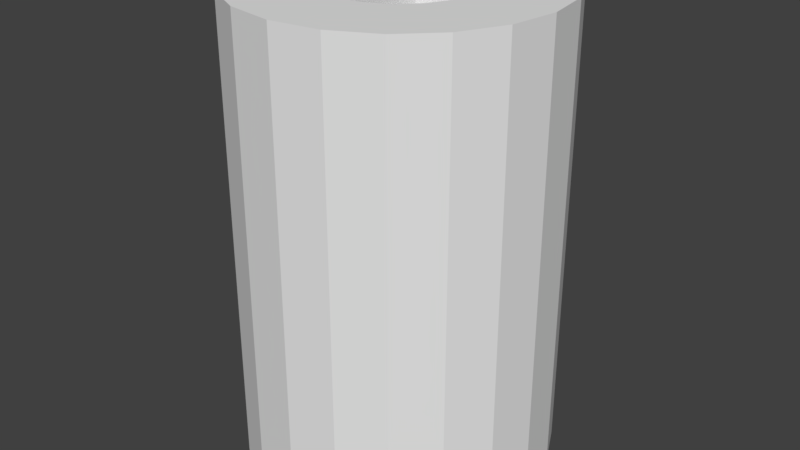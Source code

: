 # Source: Coupling.blend  (saved by Blender 2.77.0; exported with 4.5.12 LTS)
import bpy
from mathutils import Matrix  # noqa: F401  (used for matrix-valued properties, if any)

bpy.ops.wm.read_factory_settings(use_empty=True)
scene = bpy.context.scene
scene.name = 'Scene'

# ---- collections
col_collection_1 = bpy.data.collections.new('Collection 1'); scene.collection.children.link(col_collection_1)

# ---- world
world_world = bpy.data.worlds.new('World'); scene.world = world_world
world_world.color = (0.05088, 0.05088, 0.05088)
world_world.use_sun_shadow = False
world_world.sun_shadow_jitter_overblur = 0.0
world_world.cycles.sampling_method = 'MANUAL'

# ---- meshes
me_cube_001 = bpy.data.meshes.new('Cube.001')
me_cube_001.from_pydata([(-1000.0, -3938.0, -1000.0), (-1000.0, -3938.0, 1000.0), (-1000.0, 2981.0, -1000.0), (-1000.0, 2981.0, 1000.0), (1000.0, -3938.0, -1000.0), (1000.0, -3938.0, 1000.0), (1000.0, 2981.0, -1000.0), (1000.0, 2981.0, 1000.0)], [], [(0, 1, 3, 2), (2, 3, 7, 6), (6, 7, 5, 4), (4, 5, 1, 0), (2, 6, 4, 0), (7, 3, 1, 5)])
me_cube_001.use_remesh_preserve_volume = False
me_cube_001.use_remesh_preserve_attributes = False
me_cube_001.use_mirror_vertex_groups = False
me_cube_001.update()
me_cool_elzing_waasa = bpy.data.meshes.new('Cool Elzing-Waasa')
me_cool_elzing_waasa.from_pydata([(1.856, 2.497, -5.92), (3.236, 2.346, -5.92), (3.804, 1.231, -5.92), (4.0, -0.00546, -5.92), (3.003, -0.9055, -5.92), (-3.804, 1.231, 6.08), (-4.0, -0.00546, 6.08), (-2.002, -0.00546, 6.08), (-2.351, 3.231, -5.92), (-1.236, 3.799, -5.92), (-1.856, 2.497, -5.92), (-5.341e-05, 3.995, -5.92), (1.236, 3.799, -5.92), (2.351, 3.231, -5.92), (-3.236, 2.346, -5.92), (-3.804, 1.231, -5.92), (-3.002, -0.9055, -5.92), (-1.904, 0.6135, 6.08), (-1.62, 1.172, 6.08), (3.236, -2.356, -5.92), (2.351, -3.241, -5.92), (-5.341e-05, -3.008, -5.92), (1.236, -3.809, -5.92), (3.804, -1.241, -5.92), (-4.0, -0.00546, -5.92), (1.177, -1.625, 6.08), (3.236, -2.356, 6.08), (1.62, -1.182, 6.08), (-0.6191, -1.909, 6.08), (-1.177, -1.625, 1.078), (-1.177, -1.625, 6.08), (-5.341e-05, -4.005, -5.92), (-1.236, -3.809, -5.92), (-2.351, -3.241, -5.92), (-3.236, -2.356, -5.92), (-3.804, -1.241, -5.92), (0.6189, -1.909, 6.08), (1.236, -3.809, 6.08), (-1.177, 1.615, 6.08), (-1.62, 1.172, 1.078), (-1.62, -1.182, 6.08), (-3.236, 2.346, 6.08), (1.904, -0.6245, 6.08), (3.804, -1.241, 6.08), (2.003, -0.00546, 6.08), (4.0, -0.00546, 6.08), (3.804, 1.231, 6.08), (0.6189, 1.899, 1.078), (0.6189, 1.899, 6.08), (-5.341e-05, 1.997, 6.08), (2.351, -3.241, 6.08), (-5.341e-05, -2.008, 6.08), (-5.341e-05, -4.005, 6.08), (-1.236, -3.809, 6.08), (1.177, 1.615, 6.08), (1.236, 3.799, 6.08), (-3.804, -1.241, 6.08), (-1.904, -0.6245, 6.08), (-3.236, -2.356, 6.08), (-2.351, -3.241, 6.08), (1.904, 0.6135, 6.08), (1.904, 0.6135, 1.078), (1.62, 1.172, 6.08), (-5.341e-05, 3.995, 6.08), (-1.236, 3.799, 6.08), (-0.6191, 1.899, 6.08), (2.351, 3.231, 6.08), (3.236, 2.346, 6.08), (2.003, -0.00546, 1.078), (-2.351, 3.231, 6.08), (1.904, -0.6245, 1.078), (1.62, -1.182, 1.078), (0.6189, -1.909, 1.078), (1.177, -1.625, 1.078), (-5.341e-05, -2.008, 1.078), (-2.002, -0.00546, 1.078), (-1.904, -0.6245, 1.078), (-1.904, 0.6135, 1.078), (-1.62, -1.182, 1.078), (-0.6191, -1.909, 1.078), (-3.002, -0.9055, -1.917), (-1.856, 2.497, -1.917), (-5.341e-05, -3.008, -1.917), (3.003, -0.9055, -1.917), (1.856, 2.497, -1.917), (-1.177, 1.615, 1.078), (-0.6191, 1.899, 1.078), (-5.341e-05, 1.997, 1.078), (1.177, 1.615, 1.078), (1.62, 1.172, 1.078)], [], [(0, 1, 2), (3, 4, 2), (5, 6, 7), (8, 9, 10), (9, 11, 10), (0, 10, 11), (11, 12, 0), (12, 13, 0), (1, 0, 13), (8, 10, 14), (15, 14, 10), (15, 10, 16), (17, 18, 5), (19, 20, 4), (21, 4, 20), (21, 20, 22), (0, 2, 4), (3, 23, 4), (19, 4, 23), (24, 15, 16), (25, 26, 27), (28, 29, 30), (31, 32, 21), (22, 31, 21), (32, 33, 21), (21, 33, 16), (34, 16, 33), (35, 16, 34), (24, 16, 35), (36, 37, 25), (38, 18, 39), (40, 30, 29), (41, 5, 18), (42, 27, 43), (26, 43, 27), (44, 42, 43), (43, 45, 44), (45, 46, 44), (47, 48, 49), (26, 25, 50), (50, 25, 37), (36, 51, 37), (52, 37, 51), (28, 53, 51), (52, 51, 53), (54, 48, 47), (54, 55, 48), (6, 56, 7), (17, 5, 7), (40, 57, 56), (56, 58, 40), (53, 30, 59), (58, 59, 40), (60, 44, 46), (61, 60, 62), (49, 48, 55), (55, 63, 49), (63, 64, 49), (65, 49, 64), (66, 54, 67), (54, 62, 67), (55, 54, 66), (46, 67, 62), (62, 60, 46), (68, 44, 61), (60, 61, 44), (38, 69, 18), (65, 64, 38), (69, 38, 64), (41, 18, 69), (70, 42, 68), (44, 68, 42), (30, 53, 28), (42, 70, 71), (42, 71, 27), (40, 59, 30), (57, 7, 56), (27, 71, 25), (25, 72, 36), (36, 72, 51), (33, 59, 34), (58, 34, 59), (56, 35, 34), (56, 34, 58), (35, 56, 24), (6, 24, 56), (5, 24, 6), (73, 25, 71), (25, 73, 72), (9, 63, 11), (3, 45, 43), (74, 51, 72), (3, 43, 23), (26, 19, 43), (23, 43, 19), (20, 19, 50), (26, 50, 19), (75, 76, 77), (77, 76, 78), (77, 78, 29), (77, 29, 79), (77, 79, 74), (77, 74, 72), (77, 72, 73), (77, 73, 71), (77, 71, 70), (77, 70, 68), (77, 68, 61), (80, 81, 82), (20, 50, 22), (37, 22, 50), (82, 83, 4), (82, 4, 21), (15, 24, 5), (0, 4, 83), (15, 5, 14), (41, 14, 5), (37, 52, 22), (31, 22, 52), (80, 82, 21), (80, 21, 16), (69, 8, 14), (69, 14, 41), (28, 51, 79), (74, 79, 51), (9, 69, 64), (69, 9, 8), (9, 64, 63), (28, 79, 29), (78, 40, 29), (12, 11, 55), (63, 55, 11), (40, 78, 57), (76, 57, 78), (67, 1, 13), (66, 13, 55), (55, 13, 12), (7, 57, 76), (7, 76, 75), (66, 67, 13), (7, 75, 17), (77, 17, 75), (83, 82, 84), (84, 82, 81), (2, 1, 46), (67, 46, 1), (3, 46, 45), (83, 84, 0), (46, 3, 2), (77, 39, 17), (84, 81, 10), (84, 10, 0), (18, 17, 39), (81, 80, 10), (16, 10, 80), (85, 38, 39), (38, 85, 65), (86, 65, 85), (53, 32, 31), (87, 49, 65), (87, 65, 86), (49, 87, 47), (88, 54, 47), (54, 88, 62), (89, 62, 88), (62, 89, 61), (61, 89, 88), (61, 88, 47), (61, 47, 87), (61, 87, 86), (61, 86, 85), (61, 85, 39), (61, 39, 77), (31, 52, 53), (59, 33, 53), (32, 53, 33)])
me_cool_elzing_waasa.use_remesh_preserve_volume = False
me_cool_elzing_waasa.use_remesh_preserve_attributes = False
me_cool_elzing_waasa.use_mirror_vertex_groups = False
me_cool_elzing_waasa.update()

# ---- objects
ob_cube = bpy.data.objects.new('Cube', me_cube_001)
ob_cool_elzing_waasa = bpy.data.objects.new('Cool Elzing-Waasa', me_cool_elzing_waasa)

# ---- transforms, parenting, visibility, modifiers, constraints
ob_cube.location = (-2.214, 0.2476, 10.22)
ob_cube.scale = (0.001263, 0.0006317, 0.003158)
ob_cube.lineart.crease_threshold = 0.0
ob_cool_elzing_waasa.location = (0.2575, -0.0288, 5.705)
ob_cool_elzing_waasa.scale = (1.263, 1.263, 1.263)
ob_cool_elzing_waasa.lineart.crease_threshold = 0.0

# ---- collection membership
col_collection_1.objects.link(ob_cube)
col_collection_1.objects.link(ob_cool_elzing_waasa)

# ---- scene / render settings (as saved in the file)
scene.frame_start = 1; scene.frame_end = 250; scene.frame_set(1)
scene.render.engine = 'BLENDER_EEVEE_NEXT'
scene.render.resolution_percentage = 50
scene.render.dither_intensity = 0.0
scene.cycles.use_denoising = False
scene.cycles.samples = 128
scene.cycles.sampling_pattern = 'TABULATED_SOBOL'
scene.cycles.light_sampling_threshold = 0.0
scene.cycles.use_adaptive_sampling = False
scene.cycles.use_light_tree = False
scene.cycles.blur_glossy = 0.0
scene.cycles.sample_clamp_indirect = 0.0
scene.view_settings.view_transform = 'Standard'
scene.unit_settings.scale_length = 0.001
bpy.context.view_layer.update()

# ---- added for rendering (the .blend has no active camera and no usable light): camera, sun
cam_auto = bpy.data.cameras.new('AutoCamera')
cam_auto.lens = 50.0
cam_auto.sensor_width = 36.0
cam_auto.clip_end = 1000.0
ob_auto_camera = bpy.data.objects.new('AutoCamera', cam_auto)
scene.collection.objects.link(ob_auto_camera)
ob_auto_camera.location = (19.5335, -23.167, 21.2275)
ob_auto_camera.rotation_euler = (1.09748, -7.21219e-08, 0.694738)
scene.camera = ob_auto_camera
light_auto_sun = bpy.data.lights.new('AutoSun', 'SUN')
light_auto_sun.energy = 3.0
light_auto_sun.angle = 0.0523599
ob_auto_sun = bpy.data.objects.new('AutoSun', light_auto_sun)
scene.collection.objects.link(ob_auto_sun)
ob_auto_sun.rotation_euler = (0.872665, 0.174533, 0.523599)
bpy.context.view_layer.update()
